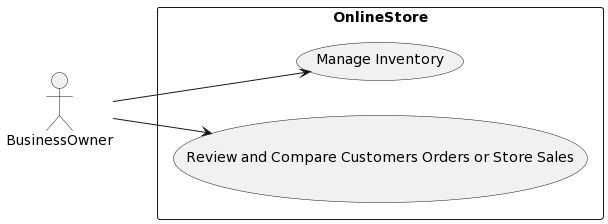

The diagram above was rendered by PlantUML. Its source (embedded in the PNG):
@startuml
left to right direction
actor BusinessOwner
rectangle OnlineStore {
  BusinessOwner --> (Manage Inventory)
  BusinessOwner --> (Review and Compare Customers Orders or Store Sales)
}
@enduml